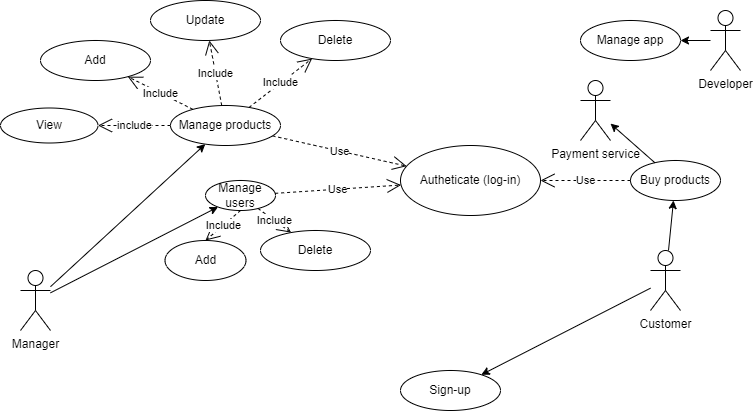

The diagram above was exported from draw.io. Its source (the exported page's mxGraphModel, read from the mxfile embedded in the PNG):
<mxGraphModel dx="1050" dy="530" grid="1" gridSize="10" guides="1" tooltips="1" connect="1" arrows="1" fold="1" page="1" pageScale="1" pageWidth="827" pageHeight="1169" math="0" shadow="0">
  <root>
    <mxCell id="0" />
    <mxCell id="1" parent="0" />
    <mxCell id="MWmN0QhbTcJGIPwpsJib-1" value="Customer" style="shape=umlActor;verticalLabelPosition=bottom;verticalAlign=top;html=1;" parent="1" vertex="1">
      <mxGeometry x="700" y="350" width="30" height="60" as="geometry" />
    </mxCell>
    <mxCell id="MWmN0QhbTcJGIPwpsJib-2" value="Manager" style="shape=umlActor;verticalLabelPosition=bottom;verticalAlign=top;html=1;outlineConnect=0;" parent="1" vertex="1">
      <mxGeometry x="70" y="370" width="30" height="60" as="geometry" />
    </mxCell>
    <mxCell id="MWmN0QhbTcJGIPwpsJib-8" value="Manage users" style="ellipse;whiteSpace=wrap;html=1;" parent="1" vertex="1">
      <mxGeometry x="255" y="280" width="70" height="30" as="geometry" />
    </mxCell>
    <mxCell id="MWmN0QhbTcJGIPwpsJib-9" value="" style="endArrow=classic;html=1;rounded=0;" parent="1" source="MWmN0QhbTcJGIPwpsJib-2" target="MWmN0QhbTcJGIPwpsJib-8" edge="1">
      <mxGeometry width="50" height="50" relative="1" as="geometry">
        <mxPoint x="240" y="330" as="sourcePoint" />
        <mxPoint x="430" y="380" as="targetPoint" />
      </mxGeometry>
    </mxCell>
    <mxCell id="MWmN0QhbTcJGIPwpsJib-10" value="Buy products" style="ellipse;whiteSpace=wrap;html=1;" parent="1" vertex="1">
      <mxGeometry x="680" y="260" width="90" height="40" as="geometry" />
    </mxCell>
    <mxCell id="MWmN0QhbTcJGIPwpsJib-11" value="" style="endArrow=classic;html=1;rounded=0;" parent="1" source="MWmN0QhbTcJGIPwpsJib-1" target="MWmN0QhbTcJGIPwpsJib-10" edge="1">
      <mxGeometry width="50" height="50" relative="1" as="geometry">
        <mxPoint x="380" y="430" as="sourcePoint" />
        <mxPoint x="430" y="380" as="targetPoint" />
      </mxGeometry>
    </mxCell>
    <mxCell id="MWmN0QhbTcJGIPwpsJib-12" value="Delete" style="ellipse;whiteSpace=wrap;html=1;" parent="1" vertex="1">
      <mxGeometry x="330" y="120" width="110" height="40" as="geometry" />
    </mxCell>
    <mxCell id="MWmN0QhbTcJGIPwpsJib-13" value="" style="endArrow=classic;html=1;rounded=0;" parent="1" source="MWmN0QhbTcJGIPwpsJib-2" target="MWmN0QhbTcJGIPwpsJib-31" edge="1">
      <mxGeometry width="50" height="50" relative="1" as="geometry">
        <mxPoint x="100" y="331.875" as="sourcePoint" />
        <mxPoint x="60" y="210" as="targetPoint" />
      </mxGeometry>
    </mxCell>
    <mxCell id="MWmN0QhbTcJGIPwpsJib-14" value="Autheticate (log-in)" style="ellipse;whiteSpace=wrap;html=1;" parent="1" vertex="1">
      <mxGeometry x="450" y="245" width="140" height="70" as="geometry" />
    </mxCell>
    <mxCell id="MWmN0QhbTcJGIPwpsJib-15" value="Use" style="endArrow=open;endSize=12;dashed=1;html=1;rounded=0;" parent="1" source="MWmN0QhbTcJGIPwpsJib-31" target="MWmN0QhbTcJGIPwpsJib-14" edge="1">
      <mxGeometry width="160" relative="1" as="geometry">
        <mxPoint x="330" y="400" as="sourcePoint" />
        <mxPoint x="490" y="400" as="targetPoint" />
      </mxGeometry>
    </mxCell>
    <mxCell id="MWmN0QhbTcJGIPwpsJib-16" value="Use" style="endArrow=open;endSize=12;dashed=1;html=1;rounded=0;" parent="1" source="MWmN0QhbTcJGIPwpsJib-10" target="MWmN0QhbTcJGIPwpsJib-14" edge="1">
      <mxGeometry width="160" relative="1" as="geometry">
        <mxPoint x="330" y="400" as="sourcePoint" />
        <mxPoint x="490" y="400" as="targetPoint" />
      </mxGeometry>
    </mxCell>
    <mxCell id="MWmN0QhbTcJGIPwpsJib-17" value="Use" style="endArrow=open;endSize=12;dashed=1;html=1;rounded=0;" parent="1" source="MWmN0QhbTcJGIPwpsJib-8" target="MWmN0QhbTcJGIPwpsJib-14" edge="1">
      <mxGeometry width="160" relative="1" as="geometry">
        <mxPoint x="330" y="400" as="sourcePoint" />
        <mxPoint x="490" y="400" as="targetPoint" />
      </mxGeometry>
    </mxCell>
    <mxCell id="MWmN0QhbTcJGIPwpsJib-19" value="Sign-up" style="ellipse;whiteSpace=wrap;html=1;" parent="1" vertex="1">
      <mxGeometry x="450" y="470" width="100" height="40" as="geometry" />
    </mxCell>
    <mxCell id="MWmN0QhbTcJGIPwpsJib-20" value="" style="endArrow=classic;html=1;rounded=0;" parent="1" source="MWmN0QhbTcJGIPwpsJib-1" target="MWmN0QhbTcJGIPwpsJib-19" edge="1">
      <mxGeometry width="50" height="50" relative="1" as="geometry">
        <mxPoint x="620" y="300" as="sourcePoint" />
        <mxPoint x="560" y="300" as="targetPoint" />
      </mxGeometry>
    </mxCell>
    <mxCell id="MWmN0QhbTcJGIPwpsJib-29" value="Add" style="ellipse;whiteSpace=wrap;html=1;" parent="1" vertex="1">
      <mxGeometry x="90" y="140" width="110" height="40" as="geometry" />
    </mxCell>
    <mxCell id="MWmN0QhbTcJGIPwpsJib-30" value="Update" style="ellipse;whiteSpace=wrap;html=1;" parent="1" vertex="1">
      <mxGeometry x="200" y="100" width="110" height="40" as="geometry" />
    </mxCell>
    <mxCell id="MWmN0QhbTcJGIPwpsJib-31" value="Manage products" style="ellipse;whiteSpace=wrap;html=1;" parent="1" vertex="1">
      <mxGeometry x="220" y="205" width="110" height="40" as="geometry" />
    </mxCell>
    <mxCell id="MWmN0QhbTcJGIPwpsJib-39" value="Include" style="endArrow=open;endSize=12;dashed=1;html=1;rounded=0;" parent="1" source="MWmN0QhbTcJGIPwpsJib-31" target="MWmN0QhbTcJGIPwpsJib-30" edge="1">
      <mxGeometry width="160" relative="1" as="geometry">
        <mxPoint x="80" y="212" as="sourcePoint" />
        <mxPoint x="253" y="280" as="targetPoint" />
      </mxGeometry>
    </mxCell>
    <mxCell id="MWmN0QhbTcJGIPwpsJib-40" value="Include" style="endArrow=open;endSize=12;dashed=1;html=1;rounded=0;" parent="1" source="MWmN0QhbTcJGIPwpsJib-31" target="MWmN0QhbTcJGIPwpsJib-29" edge="1">
      <mxGeometry width="160" relative="1" as="geometry">
        <mxPoint x="164" y="320" as="sourcePoint" />
        <mxPoint x="156" y="220" as="targetPoint" />
      </mxGeometry>
    </mxCell>
    <mxCell id="MWmN0QhbTcJGIPwpsJib-41" value="Include" style="endArrow=open;endSize=12;dashed=1;html=1;rounded=0;" parent="1" source="MWmN0QhbTcJGIPwpsJib-31" target="MWmN0QhbTcJGIPwpsJib-12" edge="1">
      <mxGeometry width="160" relative="1" as="geometry">
        <mxPoint x="184" y="321" as="sourcePoint" />
        <mxPoint x="256" y="249" as="targetPoint" />
      </mxGeometry>
    </mxCell>
    <mxCell id="MWmN0QhbTcJGIPwpsJib-75" value="Payment service&lt;div&gt;&lt;br&gt;&lt;/div&gt;" style="shape=umlActor;verticalLabelPosition=bottom;verticalAlign=top;html=1;outlineConnect=0;" parent="1" vertex="1">
      <mxGeometry x="630" y="180" width="30" height="60" as="geometry" />
    </mxCell>
    <mxCell id="MWmN0QhbTcJGIPwpsJib-76" value="" style="endArrow=classic;html=1;rounded=0;" parent="1" source="MWmN0QhbTcJGIPwpsJib-10" target="MWmN0QhbTcJGIPwpsJib-75" edge="1">
      <mxGeometry width="50" height="50" relative="1" as="geometry">
        <mxPoint x="640" y="359" as="sourcePoint" />
        <mxPoint x="599" y="354" as="targetPoint" />
      </mxGeometry>
    </mxCell>
    <mxCell id="MWmN0QhbTcJGIPwpsJib-78" value="Developer" style="shape=umlActor;verticalLabelPosition=bottom;verticalAlign=top;html=1;" parent="1" vertex="1">
      <mxGeometry x="760" y="110" width="30" height="60" as="geometry" />
    </mxCell>
    <mxCell id="MWmN0QhbTcJGIPwpsJib-79" value="" style="endArrow=classic;html=1;rounded=0;" parent="1" source="MWmN0QhbTcJGIPwpsJib-78" target="MWmN0QhbTcJGIPwpsJib-80" edge="1">
      <mxGeometry width="50" height="50" relative="1" as="geometry">
        <mxPoint x="530" y="377" as="sourcePoint" />
        <mxPoint x="430" y="540" as="targetPoint" />
      </mxGeometry>
    </mxCell>
    <mxCell id="MWmN0QhbTcJGIPwpsJib-80" value="Manage app" style="ellipse;whiteSpace=wrap;html=1;" parent="1" vertex="1">
      <mxGeometry x="630" y="120" width="100" height="40" as="geometry" />
    </mxCell>
    <mxCell id="Smb3n5Ku54UR_LL6OnF6-2" value="Delete" style="ellipse;whiteSpace=wrap;html=1;" parent="1" vertex="1">
      <mxGeometry x="310" y="330" width="110" height="40" as="geometry" />
    </mxCell>
    <mxCell id="Smb3n5Ku54UR_LL6OnF6-4" value="Include" style="endArrow=open;endSize=12;dashed=1;html=1;rounded=0;" parent="1" source="MWmN0QhbTcJGIPwpsJib-8" target="Smb3n5Ku54UR_LL6OnF6-2" edge="1">
      <mxGeometry width="160" relative="1" as="geometry">
        <mxPoint x="238" y="435" as="sourcePoint" />
        <mxPoint x="251" y="490" as="targetPoint" />
      </mxGeometry>
    </mxCell>
    <mxCell id="YcUJn4eXky11e64m_ejk-3" value="View" style="ellipse;whiteSpace=wrap;html=1;" parent="1" vertex="1">
      <mxGeometry x="50" y="207.5" width="97.5" height="35" as="geometry" />
    </mxCell>
    <mxCell id="YcUJn4eXky11e64m_ejk-6" value="include" style="endArrow=open;endSize=12;dashed=1;html=1;rounded=0;exitX=0;exitY=0.5;exitDx=0;exitDy=0;entryX=1;entryY=0.5;entryDx=0;entryDy=0;" parent="1" source="MWmN0QhbTcJGIPwpsJib-31" target="YcUJn4eXky11e64m_ejk-3" edge="1">
      <mxGeometry width="160" relative="1" as="geometry">
        <mxPoint x="222.21000000000004" y="237.20000000000005" as="sourcePoint" />
        <mxPoint x="156" y="235" as="targetPoint" />
      </mxGeometry>
    </mxCell>
    <mxCell id="1Ilaw5fWcPZQIZMCypZx-1" value="Add" style="ellipse;whiteSpace=wrap;html=1;" parent="1" vertex="1">
      <mxGeometry x="214.5" y="340" width="81" height="40" as="geometry" />
    </mxCell>
    <mxCell id="1Ilaw5fWcPZQIZMCypZx-2" value="Include" style="endArrow=open;endSize=12;dashed=1;html=1;rounded=0;exitX=0.5;exitY=1;exitDx=0;exitDy=0;entryX=0.5;entryY=0;entryDx=0;entryDy=0;" parent="1" source="MWmN0QhbTcJGIPwpsJib-8" target="1Ilaw5fWcPZQIZMCypZx-1" edge="1">
      <mxGeometry width="160" relative="1" as="geometry">
        <mxPoint x="330" y="390" as="sourcePoint" />
        <mxPoint x="490" y="390" as="targetPoint" />
      </mxGeometry>
    </mxCell>
  </root>
</mxGraphModel>